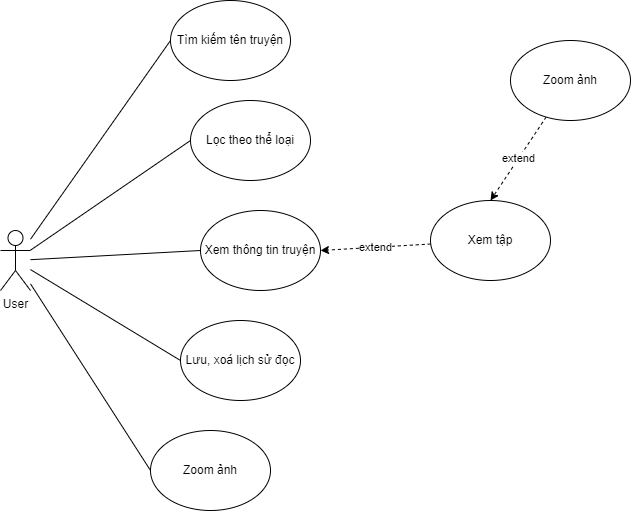

The diagram above was exported from draw.io. Its source (the exported page's mxGraphModel, read from the mxfile embedded in the PNG):
<mxGraphModel dx="1100" dy="742" grid="1" gridSize="10" guides="1" tooltips="1" connect="1" arrows="1" fold="1" page="1" pageScale="1" pageWidth="850" pageHeight="1100" math="0" shadow="0">
  <root>
    <mxCell id="0" />
    <mxCell id="1" parent="0" />
    <mxCell id="13" style="edgeStyle=none;html=1;entryX=0;entryY=0.5;entryDx=0;entryDy=0;endArrow=none;endFill=0;" parent="1" source="2" target="8" edge="1">
      <mxGeometry relative="1" as="geometry" />
    </mxCell>
    <mxCell id="14" style="edgeStyle=none;html=1;entryX=0;entryY=0.5;entryDx=0;entryDy=0;endArrow=none;endFill=0;" parent="1" source="2" target="9" edge="1">
      <mxGeometry relative="1" as="geometry" />
    </mxCell>
    <mxCell id="15" style="edgeStyle=none;html=1;entryX=0;entryY=0.5;entryDx=0;entryDy=0;endArrow=none;endFill=0;" parent="1" source="2" target="5" edge="1">
      <mxGeometry relative="1" as="geometry" />
    </mxCell>
    <mxCell id="16" style="edgeStyle=none;html=1;entryX=0;entryY=0.5;entryDx=0;entryDy=0;endArrow=none;endFill=0;" parent="1" source="2" target="10" edge="1">
      <mxGeometry relative="1" as="geometry" />
    </mxCell>
    <mxCell id="17" style="edgeStyle=none;html=1;entryX=0;entryY=0.5;entryDx=0;entryDy=0;endArrow=none;endFill=0;" parent="1" source="2" target="11" edge="1">
      <mxGeometry relative="1" as="geometry" />
    </mxCell>
    <mxCell id="2" value="User" style="shape=umlActor;verticalLabelPosition=bottom;verticalAlign=top;html=1;outlineConnect=0;" parent="1" vertex="1">
      <mxGeometry x="60" y="310" width="30" height="60" as="geometry" />
    </mxCell>
    <mxCell id="5" value="Xem thông tin truyện" style="ellipse;whiteSpace=wrap;html=1;" parent="1" vertex="1">
      <mxGeometry x="260" y="290" width="120" height="80" as="geometry" />
    </mxCell>
    <mxCell id="19" value="extend" style="edgeStyle=none;html=1;entryX=1;entryY=0.5;entryDx=0;entryDy=0;dashed=1;" edge="1" parent="1" source="6" target="5">
      <mxGeometry relative="1" as="geometry" />
    </mxCell>
    <mxCell id="6" value="Xem tập" style="ellipse;whiteSpace=wrap;html=1;" parent="1" vertex="1">
      <mxGeometry x="490" y="280" width="120" height="80" as="geometry" />
    </mxCell>
    <mxCell id="20" value="extend" style="edgeStyle=none;html=1;entryX=0.5;entryY=0;entryDx=0;entryDy=0;dashed=1;" edge="1" parent="1" source="7" target="6">
      <mxGeometry relative="1" as="geometry" />
    </mxCell>
    <mxCell id="7" value="Zoom ảnh" style="ellipse;whiteSpace=wrap;html=1;" parent="1" vertex="1">
      <mxGeometry x="570" y="120" width="120" height="80" as="geometry" />
    </mxCell>
    <mxCell id="8" value="Tìm kiếm tên truyện" style="ellipse;whiteSpace=wrap;html=1;" parent="1" vertex="1">
      <mxGeometry x="230" y="80" width="120" height="80" as="geometry" />
    </mxCell>
    <mxCell id="9" value="Lọc theo thể loại" style="ellipse;whiteSpace=wrap;html=1;" parent="1" vertex="1">
      <mxGeometry x="250" y="180" width="120" height="80" as="geometry" />
    </mxCell>
    <mxCell id="10" value="Lưu, xoá lịch sử đọc" style="ellipse;whiteSpace=wrap;html=1;" parent="1" vertex="1">
      <mxGeometry x="240" y="400" width="120" height="80" as="geometry" />
    </mxCell>
    <mxCell id="11" value="Zoom ảnh" style="ellipse;whiteSpace=wrap;html=1;" parent="1" vertex="1">
      <mxGeometry x="210" y="510" width="120" height="80" as="geometry" />
    </mxCell>
  </root>
</mxGraphModel>